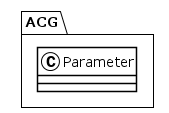

The diagram above was rendered by PlantUML. Its source (embedded in the PNG):
@startuml
!theme plain
package ACG {
class Parameter {
}
}
@enduml